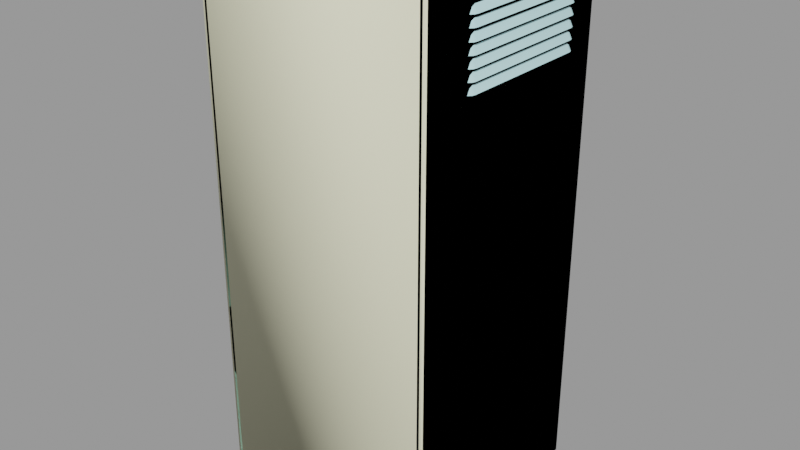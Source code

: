 # Source: computer_wall_cabinet.blend  (saved by Blender 2.92.15; exported with 4.5.12 LTS)
import bpy
from mathutils import Matrix  # noqa: F401  (used for matrix-valued properties, if any)

bpy.ops.wm.read_factory_settings(use_empty=True)
scene = bpy.context.scene
scene.name = 'computer_wall_cabinet.qc'

# ---- collections
col_computer_wall_cabinet = bpy.data.collections.new('computer_wall_cabinet'); scene.collection.children.link(col_computer_wall_cabinet)

# ---- materials (node trees are filled in below, after node groups)
mat_computer_wall_cabinet = bpy.data.materials.new('computer_wall_cabinet')
mat_computer_wall_cabinet.use_transparent_shadow = False
mat_computer_wall_cabinet.diffuse_color = (0.542, 0.8623, 0.8999, 1.0)
mat_phy = bpy.data.materials.new('  phy')
mat_phy.use_transparent_shadow = False
mat_phy.diffuse_color = (0.9359, 0.9217, 0.6627, 1.0)

# ---- material node trees

# ---- meshes
me_computer_wall_cabinet_reference = bpy.data.meshes.new('computer_wall_cabinet_reference')
me_computer_wall_cabinet_reference.from_pydata([(-24.0, -3.09, 112.0), (-23.85, 5.841, 0.3109), (-23.85, 5.841, 112.3), (-24.0, -3.09, 0.01027), (-24.97, 37.47, 96.01), (-24.97, 9.266, 96.01), (-24.97, 6.008, 96.38), (-24.97, 8.521, 95.62), (-24.97, 6.008, 94.15), (-24.97, 7.963, 94.52), (-24.97, 37.47, 93.78), (-24.97, 38.77, 94.52), (-24.97, 40.59, 94.15), (-24.97, 38.21, 95.62), (-24.97, 40.59, 96.38), (-24.97, 38.77, 96.76), (-24.97, 7.963, 96.76), (-24.97, 8.521, 97.85), (-24.97, 6.008, 98.62), (-24.97, 9.266, 98.24), (-24.97, 37.47, 98.24), (-24.97, 7.963, 98.99), (-24.97, 38.77, 98.99), (-24.97, 38.21, 93.39), (-24.97, 38.21, 97.85), (-24.97, 40.59, 98.62), (-24.97, 38.77, 92.29), (-24.97, 40.59, 91.08), (-24.97, 7.963, 92.29), (-24.97, 6.008, 91.08), (-24.97, 8.521, 93.39), (-24.97, 9.266, 93.78), (-24.97, -2.5, 112.9), (-24.97, 45.27, 112.9), (-24.97, 6.008, 108.4), (-24.97, 40.59, 108.4), (-24.97, 45.27, -1.545), (-24.97, -2.5, -1.545), (-24.97, 37.47, 104.9), (-24.97, 7.963, 105.7), (-24.97, 38.77, 105.7), (-24.97, 6.008, 105.3), (-24.97, 8.521, 106.8), (-24.97, 9.266, 107.2), (-24.97, 37.47, 107.2), (-24.97, 38.21, 106.8), (-24.97, 40.59, 105.3), (-24.97, 9.266, 104.9), (-24.97, 8.521, 104.6), (-24.97, 6.008, 103.1), (-24.97, 7.963, 103.5), (-24.97, 38.21, 100.1), (-24.97, 40.59, 100.9), (-24.97, 37.47, 100.5), (-24.97, 38.77, 101.2), (-24.97, 7.963, 101.2), (-24.97, 6.008, 100.9), (-24.97, 8.521, 102.3), (-24.97, 9.266, 102.7), (-24.97, 37.47, 102.7), (-24.97, 38.77, 103.5), (-24.97, 40.59, 103.1), (-24.97, 38.21, 104.6), (-24.97, 38.21, 102.3), (-24.97, 9.266, 100.5), (-24.97, 8.521, 100.1), (24.98, 38.21, 93.39), (24.98, 40.59, 94.15), (24.98, 37.47, 93.78), (24.98, 38.77, 92.29), (24.98, 40.59, 91.08), (24.98, 7.963, 92.29), (24.98, 6.008, 94.15), (24.98, 9.266, 93.78), (24.98, 8.521, 93.39), (24.98, 6.008, 91.08), (24.98, 45.27, -1.545), (24.98, 45.27, 112.9), (24.98, 40.59, 108.4), (24.98, 6.008, 108.4), (24.98, -2.5, 112.9), (24.98, -2.5, -1.545), (24.98, 37.47, 104.9), (24.98, 38.77, 105.7), (24.98, 7.963, 105.7), (24.98, 40.59, 105.3), (24.98, 38.21, 106.8), (24.98, 37.47, 107.2), (24.98, 9.266, 107.2), (24.98, 8.521, 106.8), (24.98, 6.008, 105.3), (24.98, 38.21, 104.6), (24.98, 38.77, 103.5), (24.98, 40.59, 103.1), (24.98, 7.963, 98.99), (24.98, 8.521, 100.1), (24.98, 6.008, 98.62), (24.98, 6.008, 100.9), (24.98, 9.266, 100.5), (24.98, 37.47, 100.5), (24.98, 7.963, 101.2), (24.98, 38.77, 101.2), (24.98, 40.59, 100.9), (24.98, 38.21, 102.3), (24.98, 37.47, 102.7), (24.98, 7.963, 103.5), (24.98, 6.008, 103.1), (24.98, 8.521, 104.6), (24.98, 9.266, 104.9), (24.98, 9.266, 102.7), (24.98, 8.521, 102.3), (24.98, 38.21, 100.1), (24.98, 40.59, 98.62), (24.98, 38.77, 98.99), (24.98, 40.59, 96.38), (24.98, 38.21, 95.62), (24.98, 38.77, 94.52), (24.98, 7.963, 94.52), (24.98, 8.521, 95.62), (24.98, 6.008, 96.38), (24.98, 9.266, 96.01), (24.98, 37.47, 96.01), (24.98, 7.963, 96.76), (24.98, 38.77, 96.76), (24.98, 38.21, 97.85), (24.98, 37.47, 98.24), (24.98, 9.266, 98.24), (24.98, 8.521, 97.85), (-23.95, 6.008, 91.08), (-23.95, 40.59, 91.08), (-23.95, 6.008, 108.4), (-23.95, 40.59, 108.4), (23.95, 6.008, 91.08), (23.95, 40.59, 91.08), (23.95, 6.008, 108.4), (23.95, 40.59, 108.4), (24.15, 5.841, 112.3), (24.15, 5.841, 0.3109), (24.0, -3.09, 0.01027), (24.0, -3.09, 112.0), (-25.53, 8.521, 105.7), (-25.72, 9.266, 105.7), (-25.72, 37.47, 105.7), (-25.53, 38.21, 105.7), (25.53, 38.21, 92.29), (25.72, 37.47, 92.29), (25.72, 9.266, 92.29), (25.53, 8.521, 92.29), (25.53, 38.21, 101.2), (25.72, 37.47, 101.2), (25.72, 9.266, 101.2), (25.53, 8.521, 101.2), (25.53, 38.21, 103.5), (25.72, 37.47, 103.5), (25.72, 9.266, 103.5), (25.53, 8.521, 103.5), (25.53, 38.21, 96.76), (25.72, 37.47, 96.76), (25.72, 9.266, 96.76), (25.53, 8.521, 96.76), (25.53, 38.21, 105.7), (25.72, 37.47, 105.7), (25.72, 9.266, 105.7), (25.53, 8.521, 105.7), (-25.53, 8.522, 98.99), (-25.72, 9.266, 98.99), (-25.72, 37.47, 98.99), (-25.53, 38.21, 98.99), (-24.53, -3.09, -1.096), (24.53, -3.09, -1.096), (-24.53, -3.09, 112.5), (24.53, -3.09, 112.5), (-25.53, 8.521, 96.76), (-25.72, 9.266, 96.76), (-25.72, 37.47, 96.76), (-25.53, 38.21, 96.76), (-25.53, 8.521, 94.52), (-25.72, 9.266, 94.52), (-25.72, 37.47, 94.52), (-25.53, 38.21, 94.52), (-25.53, 8.521, 101.2), (-25.72, 9.266, 101.2), (-25.72, 37.47, 101.2), (-25.53, 38.21, 101.2), (-25.53, 8.521, 92.29), (-25.72, 9.266, 92.29), (-25.72, 37.47, 92.29), (-25.53, 38.21, 92.29), (-25.53, 8.521, 103.5), (-25.72, 9.266, 103.5), (-25.72, 37.47, 103.5), (-25.53, 38.21, 103.5), (25.53, 38.21, 98.99), (25.72, 37.47, 98.99), (25.72, 9.266, 98.99), (25.53, 8.521, 98.99), (25.53, 38.21, 94.52), (25.72, 37.47, 94.52), (25.72, 9.266, 94.52), (25.53, 8.521, 94.52)], [], [(0, 1, 2), (3, 1, 0), (4, 5, 6), (5, 7, 6), (6, 7, 8), (9, 8, 7), (8, 9, 10), (11, 10, 9), (10, 11, 12), (12, 11, 13), (14, 12, 13), (13, 4, 14), (4, 15, 14), (15, 4, 16), (6, 16, 4), (16, 6, 17), (18, 17, 6), (19, 17, 18), (20, 19, 18), (18, 21, 20), (22, 20, 21), (23, 10, 12), (14, 15, 24), (25, 14, 24), (24, 20, 25), (12, 26, 23), (27, 26, 12), (28, 26, 27), (29, 28, 27), (29, 8, 28), (28, 8, 30), (31, 30, 8), (10, 31, 8), (32, 33, 34), (33, 35, 34), (27, 35, 33), (36, 27, 33), (29, 27, 36), (37, 29, 36), (32, 29, 37), (34, 29, 32), (38, 39, 40), (41, 39, 38), (41, 34, 39), (39, 34, 42), (43, 42, 34), (34, 35, 43), (44, 43, 35), (45, 44, 35), (35, 40, 45), (46, 40, 35), (38, 47, 41), (47, 48, 41), (41, 48, 49), (50, 49, 48), (20, 22, 25), (25, 22, 51), (52, 25, 51), (51, 53, 52), (53, 54, 52), (53, 55, 54), (56, 55, 53), (55, 56, 57), (49, 57, 56), (58, 57, 49), (59, 58, 49), (49, 50, 59), (59, 50, 60), (59, 60, 61), (61, 60, 62), (46, 61, 62), (62, 38, 46), (38, 40, 46), (52, 54, 63), (61, 52, 63), (63, 59, 61), (53, 64, 56), (64, 65, 56), (56, 65, 18), (21, 18, 65), (66, 67, 68), (67, 66, 69), (70, 67, 69), (70, 69, 71), (68, 72, 73), (73, 72, 74), (71, 74, 72), (75, 71, 72), (75, 70, 71), (76, 70, 75), (76, 77, 70), (77, 78, 70), (77, 79, 78), (80, 79, 77), (79, 80, 75), (80, 81, 75), (81, 76, 75), (82, 83, 84), (82, 85, 83), (85, 78, 83), (78, 86, 83), (86, 78, 87), (78, 79, 87), (87, 79, 88), (88, 79, 89), (84, 89, 79), (90, 84, 79), (91, 92, 93), (85, 91, 93), (91, 85, 82), (94, 95, 96), (97, 96, 95), (98, 97, 95), (99, 97, 98), (97, 99, 100), (99, 101, 100), (99, 102, 101), (103, 101, 102), (93, 103, 102), (103, 93, 104), (104, 93, 92), (104, 92, 105), (106, 104, 105), (105, 107, 106), (90, 106, 107), (108, 90, 107), (82, 90, 108), (90, 82, 84), (104, 106, 109), (109, 106, 110), (106, 97, 110), (100, 110, 97), (111, 102, 99), (102, 111, 112), (111, 113, 112), (114, 115, 67), (115, 116, 67), (68, 67, 116), (116, 117, 68), (72, 68, 117), (117, 118, 72), (119, 72, 118), (120, 119, 118), (121, 119, 120), (119, 121, 122), (123, 122, 121), (121, 114, 123), (124, 123, 114), (112, 124, 114), (124, 112, 125), (125, 112, 113), (113, 94, 125), (96, 125, 94), (115, 114, 121), (125, 96, 126), (126, 96, 127), (96, 119, 127), (122, 127, 119), (29, 128, 27), (128, 129, 27), (34, 130, 29), (130, 128, 29), (35, 131, 34), (131, 130, 34), (75, 70, 132), (70, 133, 132), (79, 75, 134), (75, 132, 134), (78, 79, 135), (79, 134, 135), (2, 1, 136), (1, 137, 136), (3, 138, 1), (138, 137, 1), (0, 2, 139), (139, 2, 136), (135, 134, 133), (134, 132, 133), (33, 77, 36), (77, 76, 36), (81, 37, 76), (37, 36, 76), (32, 80, 33), (80, 77, 33), (39, 42, 140), (42, 141, 140), (43, 141, 42), (43, 44, 141), (44, 142, 141), (44, 45, 142), (45, 143, 142), (45, 40, 143), (66, 144, 69), (145, 144, 66), (68, 145, 66), (146, 145, 68), (73, 146, 68), (73, 74, 146), (74, 147, 146), (71, 147, 74), (103, 148, 101), (149, 148, 103), (104, 149, 103), (150, 149, 104), (109, 150, 104), (109, 110, 150), (110, 151, 150), (100, 151, 110), (27, 129, 35), (129, 131, 35), (131, 129, 130), (129, 128, 130), (91, 152, 92), (153, 152, 91), (82, 153, 91), (154, 153, 82), (108, 154, 82), (108, 107, 154), (107, 155, 154), (105, 155, 107), (124, 156, 123), (157, 156, 124), (125, 157, 124), (158, 157, 125), (126, 158, 125), (126, 127, 158), (127, 159, 158), (122, 159, 127), (86, 160, 83), (161, 160, 86), (87, 161, 86), (162, 161, 87), (88, 162, 87), (88, 89, 162), (89, 163, 162), (84, 163, 89), (65, 164, 21), (65, 165, 164), (64, 165, 65), (64, 53, 165), (53, 166, 165), (53, 51, 166), (51, 167, 166), (51, 22, 167), (70, 78, 133), (78, 135, 133), (37, 81, 168), (168, 81, 169), (32, 37, 170), (170, 37, 168), (80, 32, 171), (171, 32, 170), (80, 171, 81), (171, 169, 81), (171, 170, 139), (170, 0, 139), (170, 3, 0), (168, 3, 170), (168, 169, 3), (169, 138, 3), (169, 171, 138), (171, 139, 138), (136, 137, 139), (137, 138, 139), (16, 17, 172), (17, 173, 172), (19, 173, 17), (19, 20, 173), (20, 174, 173), (20, 24, 174), (24, 175, 174), (24, 15, 175), (9, 7, 176), (7, 177, 176), (5, 177, 7), (5, 4, 177), (4, 178, 177), (4, 13, 178), (13, 179, 178), (13, 11, 179), (55, 57, 180), (57, 181, 180), (58, 181, 57), (58, 59, 181), (59, 182, 181), (59, 63, 182), (63, 183, 182), (63, 54, 183), (28, 30, 184), (30, 185, 184), (31, 185, 30), (31, 10, 185), (10, 186, 185), (10, 23, 186), (23, 187, 186), (23, 26, 187), (48, 188, 50), (48, 189, 188), (47, 189, 48), (47, 38, 189), (38, 190, 189), (38, 62, 190), (62, 191, 190), (62, 60, 191), (111, 192, 113), (193, 192, 111), (99, 193, 111), (194, 193, 99), (98, 194, 99), (98, 95, 194), (95, 195, 194), (94, 195, 95), (115, 196, 116), (197, 196, 115), (121, 197, 115), (198, 197, 121), (120, 198, 121), (120, 118, 198), (118, 199, 198), (117, 199, 118)])
me_computer_wall_cabinet_reference.polygons.foreach_set('use_smooth', [True] * 320)
_k = set([(0, 2), (0, 3), (0, 139), (1, 2), (1, 3), (1, 137), (2, 136), (3, 138), (4, 5), (4, 13), (4, 15), (5, 7), (7, 9), (10, 11), (10, 23), (10, 31), (11, 13), (15, 24), (16, 17), (17, 19), (19, 20), (20, 22), (20, 24), (21, 65), (22, 51), (23, 26), (26, 27), (27, 29), (27, 35), (27, 129), (28, 30), (29, 34), (29, 128), (30, 31), (32, 33), (32, 37), (32, 80), (32, 170), (33, 36), (33, 77), (34, 35), (34, 130), (35, 131), (36, 37), (36, 76), (37, 81), (37, 168), (38, 40), (38, 47), (38, 62), (39, 42), (40, 45), (42, 43), (43, 44), (44, 45), (47, 48), (48, 50), (51, 53), (53, 54), (53, 64), (54, 63), (55, 57), (57, 58), (58, 59), (59, 60), (59, 63), (60, 62), (64, 65), (66, 68), (66, 69), (68, 73), (68, 117), (70, 71), (70, 75), (70, 78), (70, 133), (71, 74), (73, 74), (75, 79), (75, 132), (76, 77), (76, 81), (77, 80), (78, 79), (78, 135), (79, 134), (80, 81), (80, 171), (81, 169), (82, 84), (82, 91), (82, 108), (83, 86), (84, 89), (86, 87), (87, 88), (88, 89), (91, 92), (94, 95), (94, 125), (95, 98), (98, 99), (99, 100), (99, 111), (100, 110), (101, 103), (103, 104), (104, 105), (104, 109), (105, 107), (107, 108), (109, 110), (111, 113), (115, 116), (115, 121), (117, 118), (118, 120), (120, 121), (121, 122), (122, 127), (123, 124), (124, 125), (125, 126), (126, 127), (128, 129), (128, 130), (129, 131), (130, 131), (132, 133), (132, 134), (133, 135), (134, 135), (136, 137), (136, 139), (137, 138), (138, 139), (168, 169), (168, 170), (169, 171), (170, 171)])
me_computer_wall_cabinet_reference.attributes.new('sharp_edge', 'BOOLEAN', 'EDGE').data.foreach_set('value', [ (min(e.vertices), max(e.vertices)) in _k for e in me_computer_wall_cabinet_reference.edges])
_uv = me_computer_wall_cabinet_reference.uv_layers.new(name='UVMap')
_uv.uv.foreach_set('vector', [0.9218, 0.7577, 0.8472, 0.7744, 0.9219, 0.7744, 0.8472, 0.7577, 0.8472, 0.7744, 0.9218, 0.7577, 0.4235, 0.6898, 0.618, 0.6898, 0.6405, 0.6924, 0.618, 0.6898, 0.6232, 0.6871, 0.6405, 0.6924, 0.6405, 0.6924, 0.6232, 0.6871, 0.6405, 0.6769, 0.627, 0.6795, 0.6405, 0.6769, 0.6232, 0.6871, 0.6405, 0.6769, 0.627, 0.6795, 0.4235, 0.6744, 0.4145, 0.6795, 0.4235, 0.6744, 0.627, 0.6795, 0.4235, 0.6744, 0.4145, 0.6795, 0.4019, 0.6769, 0.4019, 0.6769, 0.4145, 0.6795, 0.4183, 0.6871, 0.4019, 0.6924, 0.4019, 0.6769, 0.4183, 0.6871, 0.4183, 0.6871, 0.4235, 0.6898, 0.4019, 0.6924, 0.4235, 0.6898, 0.4145, 0.6949, 0.4019, 0.6924, 0.4145, 0.6949, 0.4235, 0.6898, 0.627, 0.6949, 0.6405, 0.6924, 0.627, 0.6949, 0.4235, 0.6898, 0.627, 0.6949, 0.6405, 0.6924, 0.6232, 0.7025, 0.6405, 0.7078, 0.6232, 0.7025, 0.6405, 0.6924, 0.618, 0.7052, 0.6232, 0.7025, 0.6405, 0.7078, 0.4235, 0.7052, 0.618, 0.7052, 0.6405, 0.7078, 0.6405, 0.7078, 0.627, 0.7103, 0.4235, 0.7052, 0.4145, 0.7103, 0.4235, 0.7052, 0.627, 0.7103, 0.4183, 0.6717, 0.4235, 0.6744, 0.4019, 0.6769, 0.4019, 0.6924, 0.4145, 0.6949, 0.4183, 0.7025, 0.4019, 0.7078, 0.4019, 0.6924, 0.4183, 0.7025, 0.4183, 0.7025, 0.4235, 0.7052, 0.4019, 0.7078, 0.4019, 0.6769, 0.4145, 0.6641, 0.4183, 0.6717, 0.4019, 0.6558, 0.4145, 0.6641, 0.4019, 0.6769, 0.627, 0.6641, 0.4145, 0.6641, 0.4019, 0.6558, 0.6405, 0.6558, 0.627, 0.6641, 0.4019, 0.6558, 0.6405, 0.6558, 0.6405, 0.6769, 0.627, 0.6641, 0.627, 0.6641, 0.6405, 0.6769, 0.6232, 0.6717, 0.618, 0.6744, 0.6232, 0.6717, 0.6405, 0.6769, 0.4235, 0.6744, 0.618, 0.6744, 0.6405, 0.6769, 0.6992, 0.8064, 0.3696, 0.8064, 0.6405, 0.7752, 0.3696, 0.8064, 0.4019, 0.7752, 0.6405, 0.7752, 0.4019, 0.6558, 0.4019, 0.7752, 0.3696, 0.8064, 0.3696, 0.01668, 0.4019, 0.6558, 0.3696, 0.8064, 0.6405, 0.6558, 0.4019, 0.6558, 0.3696, 0.01668, 0.6992, 0.01668, 0.6405, 0.6558, 0.3696, 0.01668, 0.6992, 0.8064, 0.6405, 0.6558, 0.6992, 0.01668, 0.6405, 0.7752, 0.6405, 0.6558, 0.6992, 0.8064, 0.4235, 0.7514, 0.627, 0.7566, 0.4145, 0.7566, 0.6405, 0.754, 0.627, 0.7566, 0.4235, 0.7514, 0.6405, 0.754, 0.6405, 0.7752, 0.627, 0.7566, 0.627, 0.7566, 0.6405, 0.7752, 0.6232, 0.7641, 0.618, 0.7668, 0.6232, 0.7641, 0.6405, 0.7752, 0.6405, 0.7752, 0.4019, 0.7752, 0.618, 0.7668, 0.4235, 0.7668, 0.618, 0.7668, 0.4019, 0.7752, 0.4183, 0.7641, 0.4235, 0.7668, 0.4019, 0.7752, 0.4019, 0.7752, 0.4145, 0.7566, 0.4183, 0.7641, 0.4019, 0.754, 0.4145, 0.7566, 0.4019, 0.7752, 0.4235, 0.7514, 0.618, 0.7514, 0.6405, 0.754, 0.618, 0.7514, 0.6232, 0.7487, 0.6405, 0.754, 0.6405, 0.754, 0.6232, 0.7487, 0.6405, 0.7386, 0.627, 0.7412, 0.6405, 0.7386, 0.6232, 0.7487, 0.4235, 0.7052, 0.4145, 0.7103, 0.4019, 0.7078, 0.4019, 0.7078, 0.4145, 0.7103, 0.4183, 0.7179, 0.4019, 0.7232, 0.4019, 0.7078, 0.4183, 0.7179, 0.4183, 0.7179, 0.4235, 0.7206, 0.4019, 0.7232, 0.4235, 0.7206, 0.4145, 0.7257, 0.4019, 0.7232, 0.4235, 0.7206, 0.627, 0.7257, 0.4145, 0.7257, 0.6405, 0.7232, 0.627, 0.7257, 0.4235, 0.7206, 0.627, 0.7257, 0.6405, 0.7232, 0.6232, 0.7333, 0.6405, 0.7386, 0.6232, 0.7333, 0.6405, 0.7232, 0.618, 0.736, 0.6232, 0.7333, 0.6405, 0.7386, 0.4235, 0.736, 0.618, 0.736, 0.6405, 0.7386, 0.6405, 0.7386, 0.627, 0.7412, 0.4235, 0.736, 0.4235, 0.736, 0.627, 0.7412, 0.4145, 0.7412, 0.4235, 0.736, 0.4145, 0.7412, 0.4019, 0.7386, 0.4019, 0.7386, 0.4145, 0.7412, 0.4183, 0.7487, 0.4019, 0.754, 0.4019, 0.7386, 0.4183, 0.7487, 0.4183, 0.7487, 0.4235, 0.7514, 0.4019, 0.754, 0.4235, 0.7514, 0.4145, 0.7566, 0.4019, 0.754, 0.4019, 0.7232, 0.4145, 0.7257, 0.4183, 0.7333, 0.4019, 0.7386, 0.4019, 0.7232, 0.4183, 0.7333, 0.4183, 0.7333, 0.4235, 0.736, 0.4019, 0.7386, 0.4235, 0.7206, 0.618, 0.7206, 0.6405, 0.7232, 0.618, 0.7206, 0.6232, 0.7179, 0.6405, 0.7232, 0.6405, 0.7232, 0.6232, 0.7179, 0.6405, 0.7078, 0.627, 0.7103, 0.6405, 0.7078, 0.6232, 0.7179, 0.0715, 0.6717, 0.05509, 0.6769, 0.07664, 0.6744, 0.05509, 0.6769, 0.0715, 0.6717, 0.06765, 0.6641, 0.05509, 0.6558, 0.05509, 0.6769, 0.06765, 0.6641, 0.05509, 0.6558, 0.06765, 0.6641, 0.2802, 0.6641, 0.07664, 0.6744, 0.2937, 0.6769, 0.2712, 0.6744, 0.2712, 0.6744, 0.2937, 0.6769, 0.2764, 0.6717, 0.2802, 0.6641, 0.2764, 0.6717, 0.2937, 0.6769, 0.2937, 0.6558, 0.2802, 0.6641, 0.2937, 0.6769, 0.2937, 0.6558, 0.05509, 0.6558, 0.2802, 0.6641, 0.02282, 0.01668, 0.05509, 0.6558, 0.2937, 0.6558, 0.02282, 0.01668, 0.02282, 0.8064, 0.05509, 0.6558, 0.02282, 0.8064, 0.05509, 0.7752, 0.05509, 0.6558, 0.02282, 0.8064, 0.2937, 0.7752, 0.05509, 0.7752, 0.3524, 0.8064, 0.2937, 0.7752, 0.02282, 0.8064, 0.2937, 0.7752, 0.3524, 0.8064, 0.2937, 0.6558, 0.3524, 0.8064, 0.3524, 0.01668, 0.2937, 0.6558, 0.3524, 0.01668, 0.02282, 0.01668, 0.2937, 0.6558, 0.07664, 0.7514, 0.06765, 0.7566, 0.2802, 0.7566, 0.07664, 0.7514, 0.05509, 0.754, 0.06765, 0.7566, 0.05509, 0.754, 0.05509, 0.7752, 0.06765, 0.7566, 0.05509, 0.7752, 0.0715, 0.7641, 0.06765, 0.7566, 0.0715, 0.7641, 0.05509, 0.7752, 0.07664, 0.7668, 0.05509, 0.7752, 0.2937, 0.7752, 0.07664, 0.7668, 0.07664, 0.7668, 0.2937, 0.7752, 0.2712, 0.7668, 0.2712, 0.7668, 0.2937, 0.7752, 0.2764, 0.7641, 0.2802, 0.7566, 0.2764, 0.7641, 0.2937, 0.7752, 0.2937, 0.754, 0.2802, 0.7566, 0.2937, 0.7752, 0.0715, 0.7487, 0.06765, 0.7412, 0.05509, 0.7386, 0.05509, 0.754, 0.0715, 0.7487, 0.05509, 0.7386, 0.0715, 0.7487, 0.05509, 0.754, 0.07664, 0.7514, 0.2802, 0.7103, 0.2764, 0.7179, 0.2937, 0.7078, 0.2937, 0.7232, 0.2937, 0.7078, 0.2764, 0.7179, 0.2712, 0.7206, 0.2937, 0.7232, 0.2764, 0.7179, 0.07664, 0.7206, 0.2937, 0.7232, 0.2712, 0.7206, 0.2937, 0.7232, 0.07664, 0.7206, 0.2802, 0.7257, 0.07664, 0.7206, 0.06765, 0.7257, 0.2802, 0.7257, 0.07664, 0.7206, 0.05509, 0.7232, 0.06765, 0.7257, 0.0715, 0.7333, 0.06765, 0.7257, 0.05509, 0.7232, 0.05509, 0.7386, 0.0715, 0.7333, 0.05509, 0.7232, 0.0715, 0.7333, 0.05509, 0.7386, 0.07664, 0.736, 0.07664, 0.736, 0.05509, 0.7386, 0.06765, 0.7412, 0.07664, 0.736, 0.06765, 0.7412, 0.2802, 0.7412, 0.2937, 0.7386, 0.07664, 0.736, 0.2802, 0.7412, 0.2802, 0.7412, 0.2764, 0.7487, 0.2937, 0.7386, 0.2937, 0.754, 0.2937, 0.7386, 0.2764, 0.7487, 0.2712, 0.7514, 0.2937, 0.754, 0.2764, 0.7487, 0.07664, 0.7514, 0.2937, 0.754, 0.2712, 0.7514, 0.2937, 0.754, 0.07664, 0.7514, 0.2802, 0.7566, 0.07664, 0.736, 0.2937, 0.7386, 0.2712, 0.736, 0.2712, 0.736, 0.2937, 0.7386, 0.2764, 0.7333, 0.2937, 0.7386, 0.2937, 0.7232, 0.2764, 0.7333, 0.2802, 0.7257, 0.2764, 0.7333, 0.2937, 0.7232, 0.0715, 0.7179, 0.05509, 0.7232, 0.07664, 0.7206, 0.05509, 0.7232, 0.0715, 0.7179, 0.05509, 0.7078, 0.0715, 0.7179, 0.06765, 0.7103, 0.05509, 0.7078, 0.05509, 0.6924, 0.0715, 0.6871, 0.05509, 0.6769, 0.0715, 0.6871, 0.06765, 0.6795, 0.05509, 0.6769, 0.07664, 0.6744, 0.05509, 0.6769, 0.06765, 0.6795, 0.06765, 0.6795, 0.2802, 0.6795, 0.07664, 0.6744, 0.2937, 0.6769, 0.07664, 0.6744, 0.2802, 0.6795, 0.2802, 0.6795, 0.2764, 0.6871, 0.2937, 0.6769, 0.2937, 0.6924, 0.2937, 0.6769, 0.2764, 0.6871, 0.2712, 0.6898, 0.2937, 0.6924, 0.2764, 0.6871, 0.07664, 0.6898, 0.2937, 0.6924, 0.2712, 0.6898, 0.2937, 0.6924, 0.07664, 0.6898, 0.2802, 0.6949, 0.06765, 0.6949, 0.2802, 0.6949, 0.07664, 0.6898, 0.07664, 0.6898, 0.05509, 0.6924, 0.06765, 0.6949, 0.0715, 0.7025, 0.06765, 0.6949, 0.05509, 0.6924, 0.05509, 0.7078, 0.0715, 0.7025, 0.05509, 0.6924, 0.0715, 0.7025, 0.05509, 0.7078, 0.07664, 0.7052, 0.07664, 0.7052, 0.05509, 0.7078, 0.06765, 0.7103, 0.06765, 0.7103, 0.2802, 0.7103, 0.07664, 0.7052, 0.2937, 0.7078, 0.07664, 0.7052, 0.2802, 0.7103, 0.0715, 0.6871, 0.05509, 0.6924, 0.07664, 0.6898, 0.07664, 0.7052, 0.2937, 0.7078, 0.2712, 0.7052, 0.2712, 0.7052, 0.2937, 0.7078, 0.2764, 0.7025, 0.2937, 0.7078, 0.2937, 0.6924, 0.2764, 0.7025, 0.2802, 0.6949, 0.2764, 0.7025, 0.2937, 0.6924, 0.5011, 0.8726, 0.5017, 0.8703, 0.6019, 0.8726, 0.5017, 0.8703, 0.6013, 0.8703, 0.6019, 0.8726, 0.5011, 0.818, 0.5017, 0.8204, 0.5011, 0.8726, 0.5017, 0.8204, 0.5017, 0.8703, 0.5011, 0.8726, 0.6019, 0.818, 0.6013, 0.8204, 0.5011, 0.818, 0.6013, 0.8204, 0.5017, 0.8204, 0.5011, 0.818, 0.7073, 0.8726, 0.6065, 0.8726, 0.7067, 0.8702, 0.6065, 0.8726, 0.6071, 0.8702, 0.7067, 0.8702, 0.7073, 0.8181, 0.7073, 0.8726, 0.7067, 0.8204, 0.7073, 0.8726, 0.7067, 0.8702, 0.7067, 0.8204, 0.6065, 0.8181, 0.7073, 0.8181, 0.6071, 0.8204, 0.7073, 0.8181, 0.7067, 0.8204, 0.6071, 0.8204, 0.7194, 0.779, 0.9252, 0.7806, 0.7194, 0.8717, 0.9252, 0.7806, 0.9252, 0.8702, 0.7194, 0.8717, 0.8472, 0.7577, 0.8213, 0.7577, 0.8472, 0.7744, 0.8213, 0.7577, 0.8212, 0.7744, 0.8472, 0.7744, 0.7206, 0.7577, 0.7207, 0.7744, 0.7466, 0.7577, 0.7466, 0.7577, 0.7207, 0.7744, 0.7466, 0.7744, 0.6071, 0.8204, 0.7067, 0.8204, 0.6071, 0.8702, 0.7067, 0.8204, 0.7067, 0.8702, 0.6071, 0.8702, 0.9676, 0.5073, 0.7396, 0.5073, 0.9676, 0.04153, 0.7396, 0.5073, 0.7396, 0.04153, 0.9676, 0.04153, 0.9633, 0.6811, 0.871, 0.6811, 0.9633, 0.5928, 0.871, 0.6811, 0.871, 0.5928, 0.9633, 0.5928, 0.737, 0.6823, 0.737, 0.5516, 0.862, 0.6823, 0.737, 0.5516, 0.862, 0.5516, 0.862, 0.6823, 0.2439, 0.9165, 0.2398, 0.9237, 0.2398, 0.9146, 0.2398, 0.9237, 0.2344, 0.914, 0.2398, 0.9146, 0.2344, 0.9262, 0.2344, 0.914, 0.2398, 0.9237, 0.2344, 0.9262, 0.02791, 0.9262, 0.2344, 0.914, 0.02791, 0.9262, 0.02791, 0.914, 0.2344, 0.914, 0.02791, 0.9262, 0.02245, 0.9237, 0.02791, 0.914, 0.02245, 0.9237, 0.02245, 0.9146, 0.02791, 0.914, 0.02245, 0.9237, 0.01837, 0.9165, 0.02245, 0.9146, 0.472, 0.8342, 0.472, 0.8252, 0.476, 0.827, 0.4665, 0.8246, 0.472, 0.8252, 0.472, 0.8342, 0.4665, 0.8368, 0.4665, 0.8246, 0.472, 0.8342, 0.26, 0.8246, 0.4665, 0.8246, 0.4665, 0.8368, 0.26, 0.8368, 0.26, 0.8246, 0.4665, 0.8368, 0.26, 0.8368, 0.2546, 0.8342, 0.26, 0.8246, 0.2546, 0.8342, 0.2546, 0.8252, 0.26, 0.8246, 0.2505, 0.827, 0.2546, 0.8252, 0.2546, 0.8342, 0.472, 0.8926, 0.472, 0.8836, 0.476, 0.8854, 0.4665, 0.883, 0.472, 0.8836, 0.472, 0.8926, 0.4665, 0.8952, 0.4665, 0.883, 0.472, 0.8926, 0.26, 0.883, 0.4665, 0.883, 0.4665, 0.8952, 0.26, 0.8952, 0.26, 0.883, 0.4665, 0.8952, 0.26, 0.8952, 0.2546, 0.8926, 0.26, 0.883, 0.2546, 0.8926, 0.2546, 0.8836, 0.26, 0.883, 0.2505, 0.8854, 0.2546, 0.8836, 0.2546, 0.8926, 0.6019, 0.8726, 0.6013, 0.8703, 0.6019, 0.818, 0.6013, 0.8703, 0.6013, 0.8204, 0.6019, 0.818, 0.6013, 0.8204, 0.6013, 0.8703, 0.5017, 0.8204, 0.6013, 0.8703, 0.5017, 0.8703, 0.5017, 0.8204, 0.472, 0.9072, 0.472, 0.8982, 0.476, 0.9, 0.4665, 0.8976, 0.472, 0.8982, 0.472, 0.9072, 0.4665, 0.9098, 0.4665, 0.8976, 0.472, 0.9072, 0.26, 0.8976, 0.4665, 0.8976, 0.4665, 0.9098, 0.26, 0.9098, 0.26, 0.8976, 0.4665, 0.9098, 0.26, 0.9098, 0.2546, 0.9072, 0.26, 0.8976, 0.2546, 0.9072, 0.2546, 0.8982, 0.26, 0.8976, 0.2505, 0.9, 0.2546, 0.8982, 0.2546, 0.9072, 0.472, 0.8634, 0.472, 0.8544, 0.476, 0.8562, 0.4665, 0.8538, 0.472, 0.8544, 0.472, 0.8634, 0.4665, 0.866, 0.4665, 0.8538, 0.472, 0.8634, 0.26, 0.8538, 0.4665, 0.8538, 0.4665, 0.866, 0.26, 0.866, 0.26, 0.8538, 0.4665, 0.866, 0.26, 0.866, 0.2546, 0.8634, 0.26, 0.8538, 0.2546, 0.8634, 0.2546, 0.8544, 0.26, 0.8538, 0.2505, 0.8562, 0.2546, 0.8544, 0.2546, 0.8634, 0.472, 0.9218, 0.472, 0.9128, 0.476, 0.9146, 0.4665, 0.9122, 0.472, 0.9128, 0.472, 0.9218, 0.4665, 0.9244, 0.4665, 0.9122, 0.472, 0.9218, 0.26, 0.9122, 0.4665, 0.9122, 0.4665, 0.9244, 0.26, 0.9244, 0.26, 0.9122, 0.4665, 0.9244, 0.26, 0.9244, 0.2546, 0.9218, 0.26, 0.9122, 0.2546, 0.9218, 0.2546, 0.9128, 0.26, 0.9122, 0.2505, 0.9146, 0.2546, 0.9128, 0.2546, 0.9218, 0.2398, 0.8799, 0.2398, 0.8708, 0.2439, 0.8727, 0.2398, 0.8799, 0.2344, 0.8702, 0.2398, 0.8708, 0.2344, 0.8824, 0.2344, 0.8702, 0.2398, 0.8799, 0.2344, 0.8824, 0.02791, 0.8824, 0.2344, 0.8702, 0.02791, 0.8824, 0.02791, 0.8702, 0.2344, 0.8702, 0.02791, 0.8824, 0.02245, 0.8799, 0.02791, 0.8702, 0.02245, 0.8799, 0.02245, 0.8709, 0.02791, 0.8702, 0.02245, 0.8799, 0.01837, 0.8727, 0.02245, 0.8709, 0.6065, 0.8726, 0.6065, 0.8181, 0.6071, 0.8702, 0.6065, 0.8181, 0.6071, 0.8204, 0.6071, 0.8702, 0.9841, 0.7018, 0.7165, 0.7018, 0.9817, 0.6994, 0.9817, 0.6994, 0.7165, 0.7018, 0.7189, 0.6994, 0.9841, 0.01855, 0.9841, 0.7018, 0.9817, 0.02095, 0.9817, 0.02095, 0.9841, 0.7018, 0.9817, 0.6994, 0.7165, 0.01855, 0.9841, 0.01855, 0.7189, 0.02095, 0.7189, 0.02095, 0.9841, 0.01855, 0.9817, 0.02095, 0.7165, 0.01855, 0.7189, 0.02095, 0.7165, 0.7018, 0.7189, 0.02095, 0.7189, 0.6994, 0.7165, 0.7018, 0.7189, 0.02095, 0.9817, 0.02095, 0.7217, 0.02377, 0.9817, 0.02095, 0.9789, 0.02377, 0.7217, 0.02377, 0.9817, 0.02095, 0.9789, 0.6966, 0.9789, 0.02377, 0.9817, 0.6994, 0.9789, 0.6966, 0.9817, 0.02095, 0.9817, 0.6994, 0.7189, 0.6994, 0.9789, 0.6966, 0.7189, 0.6994, 0.7217, 0.6966, 0.9789, 0.6966, 0.7189, 0.6994, 0.7189, 0.02095, 0.7217, 0.6966, 0.7189, 0.02095, 0.7217, 0.02377, 0.7217, 0.6966, 0.7466, 0.7744, 0.8212, 0.7744, 0.7466, 0.7577, 0.8212, 0.7744, 0.8213, 0.7577, 0.7466, 0.7577, 0.2439, 0.8581, 0.2398, 0.8653, 0.2398, 0.8563, 0.2398, 0.8653, 0.2344, 0.8556, 0.2398, 0.8563, 0.2344, 0.8678, 0.2344, 0.8556, 0.2398, 0.8653, 0.2344, 0.8678, 0.02791, 0.8678, 0.2344, 0.8556, 0.02791, 0.8678, 0.02791, 0.8556, 0.2344, 0.8556, 0.02791, 0.8678, 0.02245, 0.8653, 0.02791, 0.8556, 0.02245, 0.8653, 0.02245, 0.8563, 0.02791, 0.8556, 0.02245, 0.8653, 0.01837, 0.8581, 0.02245, 0.8563, 0.2439, 0.8435, 0.2398, 0.8507, 0.2398, 0.8417, 0.2398, 0.8507, 0.2344, 0.841, 0.2398, 0.8417, 0.2344, 0.8532, 0.2344, 0.841, 0.2398, 0.8507, 0.2344, 0.8532, 0.02791, 0.8532, 0.2344, 0.841, 0.02791, 0.8532, 0.02791, 0.841, 0.2344, 0.841, 0.02791, 0.8532, 0.02245, 0.8507, 0.02791, 0.841, 0.02245, 0.8507, 0.02245, 0.8417, 0.02791, 0.841, 0.02245, 0.8507, 0.01837, 0.8435, 0.02245, 0.8417, 0.2439, 0.8873, 0.2398, 0.8945, 0.2398, 0.8854, 0.2398, 0.8945, 0.2344, 0.8848, 0.2398, 0.8854, 0.2344, 0.897, 0.2344, 0.8848, 0.2398, 0.8945, 0.2344, 0.897, 0.02791, 0.897, 0.2344, 0.8848, 0.02791, 0.897, 0.02791, 0.8848, 0.2344, 0.8848, 0.02791, 0.897, 0.02245, 0.8945, 0.02791, 0.8848, 0.02245, 0.8945, 0.02245, 0.8854, 0.02791, 0.8848, 0.02245, 0.8945, 0.01837, 0.8873, 0.02245, 0.8854, 0.2439, 0.8289, 0.2398, 0.8361, 0.2398, 0.8271, 0.2398, 0.8361, 0.2344, 0.8264, 0.2398, 0.8271, 0.2344, 0.8386, 0.2344, 0.8264, 0.2398, 0.8361, 0.2344, 0.8386, 0.02791, 0.8386, 0.2344, 0.8264, 0.02791, 0.8386, 0.02791, 0.8264, 0.2344, 0.8264, 0.02791, 0.8386, 0.02245, 0.8361, 0.02791, 0.8264, 0.02245, 0.8361, 0.02245, 0.8271, 0.02791, 0.8264, 0.02245, 0.8361, 0.01837, 0.8289, 0.02245, 0.8271, 0.2398, 0.9091, 0.2398, 0.9, 0.2439, 0.9019, 0.2398, 0.9091, 0.2344, 0.8994, 0.2398, 0.9, 0.2344, 0.9116, 0.2344, 0.8994, 0.2398, 0.9091, 0.2344, 0.9116, 0.02791, 0.9116, 0.2344, 0.8994, 0.02791, 0.9116, 0.02791, 0.8994, 0.2344, 0.8994, 0.02791, 0.9116, 0.02245, 0.9091, 0.02791, 0.8994, 0.02245, 0.9091, 0.02245, 0.9, 0.02791, 0.8994, 0.02245, 0.9091, 0.01837, 0.9019, 0.02245, 0.9, 0.472, 0.878, 0.472, 0.869, 0.476, 0.8708, 0.4665, 0.8684, 0.472, 0.869, 0.472, 0.878, 0.4665, 0.8806, 0.4665, 0.8684, 0.472, 0.878, 0.26, 0.8684, 0.4665, 0.8684, 0.4665, 0.8806, 0.26, 0.8806, 0.26, 0.8684, 0.4665, 0.8806, 0.26, 0.8806, 0.2546, 0.878, 0.26, 0.8684, 0.2546, 0.878, 0.2546, 0.869, 0.26, 0.8684, 0.2505, 0.8708, 0.2546, 0.869, 0.2546, 0.878, 0.472, 0.8488, 0.472, 0.8398, 0.476, 0.8416, 0.4665, 0.8392, 0.472, 0.8398, 0.472, 0.8488, 0.4665, 0.8514, 0.4665, 0.8392, 0.472, 0.8488, 0.26, 0.8392, 0.4665, 0.8392, 0.4665, 0.8514, 0.26, 0.8514, 0.26, 0.8392, 0.4665, 0.8514, 0.26, 0.8514, 0.2546, 0.8488, 0.26, 0.8392, 0.2546, 0.8488, 0.2546, 0.8398, 0.26, 0.8392, 0.2505, 0.8416, 0.2546, 0.8398, 0.2546, 0.8488])
me_computer_wall_cabinet_reference.materials.append(mat_computer_wall_cabinet)
me_computer_wall_cabinet_reference.use_remesh_fix_poles = True
me_computer_wall_cabinet_reference.use_remesh_preserve_attributes = False
me_computer_wall_cabinet_reference.use_mirror_vertex_groups = False
me_computer_wall_cabinet_reference.update()
me_computer_wall_cabinet_reference.normals_split_custom_set([tuple(v) for v in zip(*[iter([0.9999, -0.01722, -1.368e-09, 0.9999, -0.01722, -7.774e-10, 0.9999, -0.01722, -1.4e-09, 0.9999, -0.01722, -7.448e-10, 0.9999, -0.01722, -7.774e-10, 0.9999, -0.01722, -1.368e-09, -1.0, -2.387e-09, 1.062e-07, -1.0, -1.517e-07, -4.942e-07, -1.0, -2.542e-08, -1.216e-10, -1.0, -1.517e-07, -4.942e-07, -1.0, 0.0, 0.0, -1.0, -2.542e-08, -1.216e-10, -1.0, -2.542e-08, -1.216e-10, -1.0, 0.0, 0.0, -1.0, 4.522e-07, 1.6e-07, -1.0, -1.733e-07, 1.698e-07, -1.0, 4.522e-07, 1.6e-07, -1.0, 0.0, 0.0, -1.0, 4.522e-07, 1.6e-07, -1.0, -1.733e-07, 1.698e-07, -1.0, -2.387e-09, 1.062e-07, -1.0, 0.0, 1.083e-07, -1.0, -2.387e-09, 1.062e-07, -1.0, -1.733e-07, 1.698e-07, -1.0, 0.0, 0.0, -1.0, 1.025e-06, 0.0, -1.0, 9.663e-08, -1.53e-07, -1.0, 9.663e-08, -1.53e-07, -1.0, 1.025e-06, 0.0, -1.0, 3.1e-07, 0.0, -1.0, 2.387e-07, 0.0, -1.0, 9.663e-08, -1.53e-07, -1.0, 3.1e-07, 0.0, -1.0, 3.1e-07, 0.0, -1.0, 0.0, 0.0, -1.0, 2.387e-07, 0.0, -1.0, 0.0, 0.0, -1.0, 1.025e-06, 0.0, -1.0, 2.387e-07, 0.0, -1.0, 0.0, 1.083e-07, -1.0, -2.387e-09, 1.062e-07, -1.0, -1.733e-07, 1.698e-07, -1.0, -2.542e-08, -1.216e-10, -1.0, -1.733e-07, 1.698e-07, -1.0, -2.387e-09, 1.062e-07, -1.0, -1.733e-07, 1.698e-07, -1.0, -2.542e-08, -1.216e-10, -1.0, 0.0, 0.0, -1.0, -2.542e-08, -1.201e-10, -1.0, 0.0, 0.0, -1.0, -2.542e-08, -1.216e-10, -1.0, -1.517e-07, -4.942e-07, -1.0, 0.0, 0.0, -1.0, -2.542e-08, -1.201e-10, -1.0, -2.387e-09, 1.062e-07, -1.0, -1.517e-07, -4.942e-07, -1.0, -2.542e-08, -1.201e-10, -1.0, -2.542e-08, -1.201e-10, -1.0, -1.733e-07, 1.698e-07, -1.0, -2.387e-09, 1.062e-07, -1.0, 0.0, 1.083e-07, -1.0, -2.387e-09, 1.062e-07, -1.0, -1.733e-07, 1.698e-07, -1.0, 4.716e-07, 0.0, -1.0, 0.0, 0.0, -1.0, 9.663e-08, -1.53e-07, -1.0, 2.387e-07, 0.0, -1.0, 1.025e-06, 0.0, -1.0, 3.1e-07, 0.0, -1.0, 2.387e-07, 0.0, -1.0, 2.387e-07, 0.0, -1.0, 3.1e-07, 0.0, -1.0, 3.1e-07, 0.0, -1.0, 0.0, 0.0, -1.0, 2.387e-07, 0.0, -1.0, 9.663e-08, -1.53e-07, -1.0, -1.237e-07, -3.269e-07, -1.0, 4.716e-07, 0.0, -1.0, -1.365e-06, -6.21e-07, -1.0, -1.237e-07, -3.269e-07, -1.0, 9.663e-08, -1.53e-07, -1.0, 3.933e-07, 8.775e-07, -1.0, -1.023e-07, -1.67e-06, -1.0, -9.012e-08, -1.47e-06, -1.0, 1.677e-06, 9.267e-07, -1.0, 3.933e-07, 8.775e-07, -1.0, -9.012e-08, -1.47e-06, -1.0, 1.677e-06, 9.267e-07, -1.0, 4.522e-07, 1.6e-07, -1.0, 3.933e-07, 8.775e-07, -1.0, 3.933e-07, 8.775e-07, -1.0, 4.522e-07, 1.6e-07, -1.0, -4.447e-07, 0.0, -1.0, -1.517e-07, -4.942e-07, -1.0, -4.447e-07, 0.0, -1.0, 4.522e-07, 1.6e-07, -1.0, -2.387e-09, 1.062e-07, -1.0, -1.517e-07, -4.942e-07, -1.0, 4.522e-07, 1.6e-07, -1.0, -1.186e-07, -2.337e-08, -1.0, -2.743e-07, -3.806e-07, -1.0, 0.0, -6.244e-08, -1.0, -2.743e-07, -3.806e-07, -1.0, -2.805e-07, -4.543e-07, -1.0, 0.0, -6.244e-08, -1.0, -3.04e-07, 1.513e-08, -1.0, -2.805e-07, -4.543e-07, -1.0, -2.743e-07, -3.806e-07, -1.0, 6.755e-08, 1.254e-08, -1.0, -3.04e-07, 1.513e-08, -1.0, -2.743e-07, -3.806e-07, -1.0, -2.735e-07, 1.13e-08, -1.0, -3.04e-07, 1.513e-08, -1.0, 6.755e-08, 1.254e-08, -1.0, 7.469e-08, 3.454e-09, -1.0, -2.735e-07, 1.13e-08, -1.0, 6.755e-08, 1.254e-08, -1.0, -1.186e-07, -2.337e-08, -1.0, -2.735e-07, 1.13e-08, -1.0, 7.469e-08, 3.454e-09, -1.0, 0.0, -6.244e-08, -1.0, -2.735e-07, 1.13e-08, -1.0, -1.186e-07, -2.337e-08, -1.0, -1.567e-09, 1.062e-07, -1.0, 2.689e-07, -2.754e-08, -1.0, 0.0, 1.083e-07, -1.0, -1.953e-08, -2.734e-07, -1.0, 2.689e-07, -2.754e-08, -1.0, -1.567e-09, 1.062e-07, -1.0, -1.953e-08, -2.734e-07, -1.0, 5.215e-07, -7.29e-07, -1.0, 2.689e-07, -2.754e-08, -1.0, 2.689e-07, -2.754e-08, -1.0, 5.215e-07, -7.29e-07, -1.0, 9.269e-07, -4.924e-07, -1.0, 6.789e-08, -1.215e-06, -1.0, 9.269e-07, -4.924e-07, -1.0, 5.215e-07, -7.29e-07, -1.0, 5.215e-07, -7.29e-07, -1.0, -2.881e-07, 7.379e-07, -1.0, 6.789e-08, -1.215e-06, -1.0, -8.547e-08, 1.496e-06, -1.0, 6.789e-08, -1.215e-06, -1.0, -2.881e-07, 7.379e-07, -1.0, -4.903e-07, 5.044e-07, -1.0, -8.547e-08, 1.496e-06, -1.0, -2.881e-07, 7.379e-07, -1.0, -2.881e-07, 7.379e-07, -1.0, 2.898e-07, 2.264e-07, -1.0, -4.903e-07, 5.044e-07, -1.0, 2.797e-08, 2.706e-07, -1.0, 2.898e-07, 2.264e-07, -1.0, -2.881e-07, 7.379e-07, -1.0, -1.567e-09, 1.062e-07, -1.0, 0.0, -4.942e-07, -1.0, -1.953e-08, -2.734e-07, -1.0, 0.0, -4.942e-07, -1.0, 0.0, 0.0, -1.0, -1.953e-08, -2.734e-07, -1.0, -1.953e-08, -2.734e-07, -1.0, 0.0, 0.0, -1.0, -2.542e-08, -1.222e-10, -1.0, -1.733e-07, 1.698e-07, -1.0, -2.542e-08, -1.222e-10, -1.0, 0.0, 0.0, -1.0, 0.0, 0.0, -1.0, 1.025e-06, 0.0, -1.0, 2.387e-07, 0.0, -1.0, 2.387e-07, 0.0, -1.0, 1.025e-06, 0.0, -1.0, -4.844e-07, 0.0, -1.0, 2.667e-07, 0.0, -1.0, 2.387e-07, 0.0, -1.0, -4.844e-07, 0.0, -1.0, -4.844e-07, 0.0, -1.0, -3.504e-07, 0.0, -1.0, 2.667e-07, 0.0, -1.0, -3.504e-07, 0.0, -1.0, 1.563e-06, 0.0, -1.0, 2.667e-07, 0.0, -1.0, -1.566e-09, 1.062e-07, -1.0, -1.733e-07, 1.698e-07, -1.0, 0.0, 1.083e-07, -1.0, -1.952e-08, -1.23e-10, -1.0, -1.733e-07, 1.698e-07, -1.0, -1.566e-09, 1.062e-07, -1.0, -1.733e-07, 1.698e-07, -1.0, -1.952e-08, -1.23e-10, -1.0, 0.0, 0.0, -1.0, -2.542e-08, -1.222e-10, -1.0, 0.0, 0.0, -1.0, -1.952e-08, -1.23e-10, -1.0, -1.517e-07, -4.942e-07, -1.0, 0.0, 0.0, -1.0, -2.542e-08, -1.222e-10, -1.0, -2.387e-09, 1.062e-07, -1.0, -1.517e-07, -4.942e-07, -1.0, -2.542e-08, -1.222e-10, -1.0, -2.542e-08, -1.222e-10, -1.0, -1.733e-07, 1.698e-07, -1.0, -2.387e-09, 1.062e-07, -1.0, -2.387e-09, 1.062e-07, -1.0, -1.733e-07, 1.698e-07, -1.0, 0.0, 1.083e-07, -1.0, 0.0, 0.0, -1.0, 1.025e-06, 0.0, -1.0, 2.387e-07, 0.0, -1.0, 2.387e-07, 0.0, -1.0, 1.025e-06, 0.0, -1.0, -4.843e-07, 0.0, -1.0, 2.797e-08, 2.706e-07, -1.0, 2.387e-07, 0.0, -1.0, -4.843e-07, 0.0, -1.0, -4.843e-07, 0.0, -1.0, -3.504e-07, 0.0, -1.0, 2.797e-08, 2.706e-07, -1.0, -3.504e-07, 0.0, -1.0, 2.898e-07, 2.264e-07, -1.0, 2.797e-08, 2.706e-07, -1.0, 2.667e-07, 0.0, -1.0, 1.563e-06, 0.0, -1.0, 3.1e-07, 0.0, -1.0, 2.387e-07, 0.0, -1.0, 2.667e-07, 0.0, -1.0, 3.1e-07, 0.0, -1.0, 3.1e-07, 0.0, -1.0, 0.0, 0.0, -1.0, 2.387e-07, 0.0, -1.0, -1.566e-09, 1.062e-07, -1.0, 0.0, -4.942e-07, -1.0, -1.952e-08, -1.23e-10, -1.0, 0.0, -4.942e-07, -1.0, 0.0, 0.0, -1.0, -1.952e-08, -1.23e-10, -1.0, -1.952e-08, -1.23e-10, -1.0, 0.0, 0.0, -1.0, -2.542e-08, -1.201e-10, -1.0, -1.733e-07, 1.698e-07, -1.0, -2.542e-08, -1.201e-10, -1.0, 0.0, 0.0, 1.0, -4.716e-07, 0.0, 1.0, 2.75e-07, -1.53e-07, 1.0, -1.153e-07, -7.816e-08, 1.0, 2.75e-07, -1.53e-07, 1.0, -4.716e-07, 0.0, 1.0, 6.273e-08, -8.969e-07, 1.0, 8.758e-07, -9.301e-07, 1.0, 2.75e-07, -1.53e-07, 1.0, 6.273e-08, -8.969e-07, 1.0, 8.758e-07, -9.301e-07, 1.0, 6.273e-08, -8.969e-07, 1.0, 0.0, -1.483e-06, 1.0, 2.48e-07, 1.184e-07, 1.0, 5.307e-07, 1.602e-07, 1.0, 1.517e-07, 4.942e-07, 1.0, 1.517e-07, 4.942e-07, 1.0, 5.307e-07, 1.602e-07, 1.0, 4.447e-07, 0.0, 1.0, 7.132e-07, 8.075e-07, 1.0, 4.447e-07, 0.0, 1.0, 5.307e-07, 1.602e-07, 1.0, 8.868e-07, 8.638e-07, 1.0, 7.132e-07, 8.075e-07, 1.0, 5.307e-07, 1.602e-07, 1.0, 8.868e-07, 8.638e-07, 1.0, 1.823e-07, 1.309e-06, 1.0, 7.132e-07, 8.075e-07, 1.0, 1.209e-07, 8.32e-09, 1.0, -4.525e-07, 1.704e-08, 1.0, 8.722e-08, 1.192e-08, 1.0, 1.209e-07, 8.32e-09, 1.0, -6.45e-10, -4.171e-07, 1.0, -4.525e-07, 1.704e-08, 1.0, -6.45e-10, -4.171e-07, 1.0, 1.476e-07, -5.118e-07, 1.0, -4.525e-07, 1.704e-08, 1.0, -6.45e-10, -4.171e-07, 1.0, 7.122e-09, 1.584e-08, 1.0, 1.476e-07, -5.118e-07, 1.0, 0.0, 2.337e-08, 1.0, 7.122e-09, 1.584e-08, 1.0, -6.45e-10, -4.171e-07, 1.0, 7.122e-09, 1.584e-08, 1.0, 0.0, 2.337e-08, 1.0, 8.722e-08, 1.192e-08, 1.0, 0.0, 2.337e-08, 1.0, 1.039e-07, -3.454e-09, 1.0, 8.722e-08, 1.192e-08, 1.0, 1.039e-07, -3.454e-09, 1.0, 1.209e-07, 8.32e-09, 1.0, 8.722e-08, 1.192e-08, 1.0, -1.153e-07, -7.816e-08, 1.0, -3.097e-07, 1.928e-07, 1.0, 0.0, -1.083e-07, 1.0, -1.153e-07, -7.816e-08, 1.0, 1.084e-06, 2.706e-07, 1.0, -3.097e-07, 1.928e-07, 1.0, 1.084e-06, 2.706e-07, 1.0, 5.191e-07, 6.744e-07, 1.0, -3.097e-07, 1.928e-07, 1.0, 5.191e-07, 6.744e-07, 1.0, -9.806e-07, 5.044e-07, 1.0, -3.097e-07, 1.928e-07, 1.0, -9.806e-07, 5.044e-07, 1.0, 5.191e-07, 6.744e-07, 1.0, 6.992e-08, 1.009e-06, 1.0, 5.191e-07, 6.744e-07, 1.0, 4.973e-07, -6.591e-07, 1.0, 6.992e-08, 1.009e-06, 1.0, 6.992e-08, 1.009e-06, 1.0, 4.973e-07, -6.591e-07, 1.0, 8.979e-07, -1.223e-06, 1.0, 8.979e-07, -1.223e-06, 1.0, 4.973e-07, -6.591e-07, 1.0, 1.95e-06, -4.924e-07, 1.0, 1.741e-07, -3.685e-07, 1.0, 1.95e-06, -4.924e-07, 1.0, 4.973e-07, -6.591e-07, 1.0, 2.542e-08, -2.732e-07, 1.0, 1.741e-07, -3.685e-07, 1.0, 4.973e-07, -6.591e-07, 1.0, 3.1e-07, 0.0, 1.0, 4.383e-07, -1.085e-08, 1.0, 1.33e-07, 0.0, 1.0, 1.084e-06, 2.706e-07, 1.0, 3.1e-07, 0.0, 1.0, 1.33e-07, 0.0, 1.0, 3.1e-07, 0.0, 1.0, 1.084e-06, 2.706e-07, 1.0, -1.153e-07, -7.816e-08, 1.0, 1.741e-07, -1.702e-07, 1.0, 0.0, 0.0, 1.0, 2.542e-08, 1.198e-10, 1.0, 2.542e-08, 1.224e-10, 1.0, 2.542e-08, 1.198e-10, 1.0, 0.0, 0.0, 1.0, 1.517e-07, 4.942e-07, 1.0, 2.542e-08, 1.224e-10, 1.0, 0.0, 0.0, 1.0, 2.48e-07, 1.184e-07, 1.0, 2.542e-08, 1.224e-10, 1.0, 1.517e-07, 4.942e-07, 1.0, 2.542e-08, 1.224e-10, 1.0, 2.48e-07, 1.184e-07, 1.0, 1.741e-07, -1.701e-07, 1.0, -1.153e-07, -7.816e-08, 1.0, 4.383e-07, -1.085e-08, 1.0, 0.0, -1.083e-07, 1.0, -1.153e-07, -7.816e-08, 1.0, 1.33e-07, 0.0, 1.0, 4.383e-07, -1.085e-08, 1.0, 3.1e-07, 0.0, 1.0, 4.383e-07, -1.085e-08, 1.0, 1.33e-07, 0.0, 1.0, 1.33e-07, 0.0, 1.0, 3.1e-07, 0.0, 1.0, 1.33e-07, 0.0, 1.0, 3.1e-07, 0.0, 1.0, 1.33e-07, 0.0, 1.0, -1.153e-07, -7.816e-08, 1.0, -1.153e-07, -7.816e-08, 1.0, 1.33e-07, 0.0, 1.0, 4.383e-07, -1.085e-08, 1.0, -1.153e-07, -7.816e-08, 1.0, 4.383e-07, -1.085e-08, 1.0, 0.0, -1.083e-07, 1.0, 2.542e-08, 1.204e-10, 1.0, 2.481e-07, 1.183e-07, 1.0, 1.741e-07, -1.702e-07, 1.0, 1.741e-07, -1.702e-07, 1.0, 0.0, 0.0, 1.0, 2.542e-08, 1.204e-10, 1.0, 2.542e-08, -2.732e-07, 1.0, 2.542e-08, 1.204e-10, 1.0, 0.0, 0.0, 1.0, 1.517e-07, 4.942e-07, 1.0, 2.542e-08, -2.732e-07, 1.0, 0.0, 0.0, 1.0, 2.481e-07, 1.184e-07, 1.0, 2.542e-08, -2.732e-07, 1.0, 1.517e-07, 4.942e-07, 1.0, 2.542e-08, -2.732e-07, 1.0, 2.481e-07, 1.184e-07, 1.0, 1.741e-07, -3.685e-07, 1.0, 2.481e-07, 1.183e-07, 1.0, 2.542e-08, 1.204e-10, 1.0, 1.517e-07, 4.942e-07, 1.0, 1.517e-07, 4.942e-07, 1.0, 2.542e-08, 1.204e-10, 1.0, 0.0, 0.0, 1.0, 2.542e-08, 1.204e-10, 1.0, 2.542e-08, 1.224e-10, 1.0, 0.0, 0.0, 1.0, 1.741e-07, -1.701e-07, 1.0, 0.0, 0.0, 1.0, 2.542e-08, 1.224e-10, 1.0, 3.1e-07, 0.0, 1.0, 1.33e-07, 0.0, 1.0, -1.153e-07, -7.816e-08, 1.0, 1.33e-07, 0.0, 1.0, 3.1e-07, 0.0, 1.0, 1.33e-07, 0.0, 1.0, 3.1e-07, 0.0, 1.0, 4.383e-07, -1.085e-08, 1.0, 1.33e-07, 0.0, 1.0, 9.138e-08, 0.0, 1.0, 1.104e-06, 0.0, 1.0, 2.75e-07, -1.53e-07, 1.0, 1.104e-06, 0.0, 1.0, 4.384e-07, -1.085e-08, 1.0, 2.75e-07, -1.53e-07, 1.0, -1.153e-07, -7.816e-08, 1.0, 2.75e-07, -1.53e-07, 1.0, 4.384e-07, -1.085e-08, 1.0, 4.384e-07, -1.085e-08, 1.0, 0.0, -1.083e-07, 1.0, -1.153e-07, -7.816e-08, 1.0, 5.307e-07, 1.602e-07, 1.0, 2.48e-07, 1.184e-07, 1.0, 1.741e-07, -1.701e-07, 1.0, 1.741e-07, -1.701e-07, 1.0, 0.0, 0.0, 1.0, 5.307e-07, 1.602e-07, 1.0, 5.895e-09, 1.206e-10, 1.0, 5.307e-07, 1.602e-07, 1.0, 0.0, 0.0, 1.0, 1.517e-07, 4.942e-07, 1.0, 5.895e-09, 1.206e-10, 1.0, 0.0, 0.0, 1.0, 8.519e-08, 1.183e-07, 1.0, 5.895e-09, 1.206e-10, 1.0, 1.517e-07, 4.942e-07, 1.0, 5.895e-09, 1.206e-10, 1.0, 8.519e-08, 1.183e-07, 1.0, 0.0, -1.702e-07, 1.0, -6.211e-09, -1.085e-08, 1.0, 1.663e-07, -1.083e-07, 1.0, 2.176e-07, -7.816e-08, 1.0, 2.176e-07, -7.816e-08, 1.0, 9.138e-08, 0.0, 1.0, -6.211e-09, -1.085e-08, 1.0, 1.55e-07, 0.0, 1.0, -6.211e-09, -1.085e-08, 1.0, 9.138e-08, 0.0, 1.0, 1.33e-07, 0.0, 1.0, 1.55e-07, 0.0, 1.0, 9.138e-08, 0.0, 1.0, 1.55e-07, 0.0, 1.0, 1.33e-07, 0.0, 1.0, -1.153e-07, -7.816e-08, 1.0, -1.153e-07, -7.816e-08, 1.0, 1.33e-07, 0.0, 1.0, 4.383e-07, -1.085e-08, 1.0, 4.383e-07, -1.085e-08, 1.0, 0.0, -1.083e-07, 1.0, -1.153e-07, -7.816e-08, 1.0, 2.542e-08, 1.198e-10, 1.0, 2.481e-07, 1.183e-07, 1.0, 1.741e-07, -1.702e-07, 1.0, 1.104e-06, 0.0, 1.0, 9.138e-08, 0.0, 1.0, 2.176e-07, -7.816e-08, 1.0, 2.481e-07, 1.183e-07, 1.0, 2.542e-08, 1.198e-10, 1.0, 1.517e-07, 4.942e-07, 1.0, 1.517e-07, 4.942e-07, 1.0, 2.542e-08, 1.198e-10, 1.0, 0.0, 0.0, 1.0, 2.542e-08, 1.198e-10, 1.0, 5.895e-09, 1.206e-10, 1.0, 0.0, 0.0, 1.0, 0.0, -1.702e-07, 1.0, 0.0, 0.0, 1.0, 5.895e-09, 1.206e-10, 0.0, 0.0, 1.0, 0.0, 0.0, 1.0, 0.0, 0.0, 1.0, 0.0, 0.0, 1.0, 0.0, 0.0, 1.0, 0.0, 0.0, 1.0, -5.581e-06, 1.0, 5.373e-08, -5.371e-06, 1.0, 4.159e-08, -2.101e-07, 1.0, -2.565e-07, -5.371e-06, 1.0, 4.159e-08, 0.0, 1.0, -2.687e-07, -2.101e-07, 1.0, -2.565e-07, 0.0, 0.0, -1.0, -3.792e-07, 0.0, -1.0, -1.972e-05, 0.0, -1.0, -3.792e-07, 0.0, -1.0, -2.01e-05, 0.0, -1.0, -1.972e-05, 0.0, -1.0, 0.0, 0.0, 1.0, 0.0, 0.0, 1.0, 0.0, 0.0, 1.0, 0.0, 0.0, 1.0, 0.0, 0.0, 1.0, 0.0, 0.0, 1.0, 2.325e-06, 1.0, 0.0, 8.755e-08, 1.0, -5.171e-08, 2.238e-06, 1.0, -2.023e-09, 8.755e-08, 1.0, -5.171e-08, 0.0, 1.0, -5.373e-08, 2.238e-06, 1.0, -2.023e-09, 0.0, 0.0, -1.0, 1.351e-05, 0.0, -1.0, 2.598e-07, 0.0, -1.0, 1.351e-05, 0.0, -1.0, 1.377e-05, 0.0, -1.0, 2.598e-07, 0.0, -1.0, 1.291e-07, -1.0, -6.813e-08, 6.278e-08, -1.0, -5.127e-08, 1.061e-07, -1.0, -6.227e-08, 6.278e-08, -1.0, -5.127e-08, 3.974e-08, -1.0, -4.542e-08, 1.061e-07, -1.0, -6.227e-08, 1.668e-09, -0.03365, 0.9994, 1.164e-09, -0.03365, 0.9994, 1.601e-09, -0.03365, 0.9994, 1.164e-09, -0.03365, 0.9994, 1.098e-09, -0.03365, 0.9994, 1.601e-09, -0.03365, 0.9994, 0.0, 0.03365, -0.9994, 5.275e-08, 0.03365, -0.9994, 4.01e-07, 0.03365, -0.9994, 4.01e-07, 0.03365, -0.9994, 5.275e-08, 0.03365, -0.9994, 4.538e-07, 0.03365, -0.9994, 1.0, 3.059e-07, 0.0, 1.0, 1.622e-07, -3.425e-14, 1.0, 2.456e-07, -1.436e-14, 1.0, 1.622e-07, -3.425e-14, 1.0, 1.02e-07, -4.862e-14, 1.0, 2.456e-07, -1.436e-14, -7.637e-08, 1.0, 1.708e-07, -5.636e-08, 1.0, 1.261e-07, -2.001e-08, 1.0, 4.475e-08, -5.636e-08, 1.0, 1.261e-07, 0.0, 1.0, 0.0, -2.001e-08, 1.0, 4.475e-08, 0.0, 3.993e-08, -1.0, 0.0, 3.993e-08, -1.0, 0.0, 3.993e-08, -1.0, 0.0, 3.993e-08, -1.0, 0.0, 3.993e-08, -1.0, 0.0, 3.993e-08, -1.0, 0.0, 6.099e-15, 1.0, 1.856e-07, 6.099e-15, 1.0, 1.754e-07, 6.099e-15, 1.0, 1.856e-07, 6.099e-15, 1.0, 3.61e-07, 6.099e-15, 1.0, 1.754e-07, 6.099e-15, 1.0, -0.6654, -0.6654, 0.3385, -0.7927, -0.4591, 0.401, -0.7927, -0.4591, 0.401, -0.7927, -0.4591, 0.401, -0.8881, -0.1127, 0.4457, -0.7927, -0.4591, 0.401, -0.8881, -0.1128, 0.4457, -0.8881, -0.1127, 0.4457, -0.7927, -0.4591, 0.401, -0.8881, -0.1128, 0.4457, -0.8881, 0.1128, 0.4457, -0.8881, -0.1127, 0.4457, -0.8881, 0.1128, 0.4457, -0.8881, 0.1128, 0.4457, -0.8881, -0.1127, 0.4457, -0.8881, 0.1128, 0.4457, -0.7927, 0.4591, 0.401, -0.8881, 0.1128, 0.4457, -0.7927, 0.4591, 0.401, -0.7927, 0.4591, 0.401, -0.8881, 0.1128, 0.4457, -0.7927, 0.4591, 0.401, -0.6654, 0.6654, 0.3385, -0.7927, 0.4591, 0.401, 0.7927, 0.4591, 0.401, 0.7927, 0.4591, 0.401, 0.6654, 0.6654, 0.3385, 0.8881, 0.1128, 0.4457, 0.7927, 0.4591, 0.401, 0.7927, 0.4591, 0.401, 0.8881, 0.1128, 0.4457, 0.8881, 0.1128, 0.4457, 0.7927, 0.4591, 0.401, 0.8881, -0.1128, 0.4456, 0.8881, 0.1128, 0.4457, 0.8881, 0.1128, 0.4457, 0.8881, -0.1128, 0.4457, 0.8881, -0.1128, 0.4456, 0.8881, 0.1128, 0.4457, 0.8881, -0.1128, 0.4457, 0.7927, -0.4591, 0.401, 0.8881, -0.1128, 0.4456, 0.7927, -0.4591, 0.401, 0.7927, -0.4591, 0.401, 0.8881, -0.1128, 0.4456, 0.6654, -0.6654, 0.3385, 0.7927, -0.4591, 0.401, 0.7927, -0.4591, 0.401, 0.7927, 0.4591, 0.401, 0.7927, 0.4591, 0.401, 0.6654, 0.6654, 0.3385, 0.8881, 0.1128, 0.4456, 0.7927, 0.4591, 0.401, 0.7927, 0.4591, 0.401, 0.8881, 0.1128, 0.4457, 0.8881, 0.1128, 0.4456, 0.7927, 0.4591, 0.401, 0.8881, -0.1127, 0.4457, 0.8881, 0.1128, 0.4456, 0.8881, 0.1128, 0.4457, 0.8881, -0.1127, 0.4457, 0.8881, -0.1127, 0.4457, 0.8881, 0.1128, 0.4457, 0.8881, -0.1127, 0.4457, 0.7927, -0.4591, 0.401, 0.8881, -0.1127, 0.4457, 0.7927, -0.4591, 0.401, 0.7927, -0.4591, 0.401, 0.8881, -0.1127, 0.4457, 0.6654, -0.6654, 0.3385, 0.7927, -0.4591, 0.401, 0.7927, -0.4591, 0.401, 0.0, -1.0, -4.299e-07, 0.0, -1.0, -4.137e-07, 0.0, -1.0, -1.618e-08, 0.0, -1.0, -4.137e-07, 0.0, -1.0, 0.0, 0.0, -1.0, -1.618e-08, -1.0, 0.0, 1.215e-14, -1.0, 3.012e-08, 4.972e-15, -1.0, 7.183e-08, -4.972e-15, -1.0, 3.012e-08, 4.972e-15, -1.0, 1.02e-07, -1.215e-14, -1.0, 7.183e-08, -4.972e-15, 0.7927, 0.4591, 0.401, 0.7927, 0.4591, 0.401, 0.6654, 0.6654, 0.3385, 0.8881, 0.1127, 0.4457, 0.7927, 0.4591, 0.401, 0.7927, 0.4591, 0.401, 0.8881, 0.1127, 0.4457, 0.8881, 0.1127, 0.4457, 0.7927, 0.4591, 0.401, 0.8881, -0.1129, 0.4456, 0.8881, 0.1127, 0.4457, 0.8881, 0.1127, 0.4457, 0.8881, -0.1127, 0.4457, 0.8881, -0.1129, 0.4456, 0.8881, 0.1127, 0.4457, 0.8881, -0.1127, 0.4457, 0.7927, -0.4591, 0.401, 0.8881, -0.1129, 0.4456, 0.7927, -0.4591, 0.401, 0.7927, -0.4591, 0.401, 0.8881, -0.1129, 0.4456, 0.6654, -0.6654, 0.3385, 0.7927, -0.4591, 0.401, 0.7927, -0.4591, 0.401, 0.7927, 0.4591, 0.401, 0.7927, 0.4591, 0.401, 0.6654, 0.6654, 0.3385, 0.8881, 0.1128, 0.4457, 0.7927, 0.4591, 0.401, 0.7927, 0.4591, 0.401, 0.8881, 0.1128, 0.4457, 0.8881, 0.1128, 0.4457, 0.7927, 0.4591, 0.401, 0.8881, -0.1127, 0.4457, 0.8881, 0.1128, 0.4457, 0.8881, 0.1128, 0.4457, 0.8881, -0.1128, 0.4457, 0.8881, -0.1127, 0.4457, 0.8881, 0.1128, 0.4457, 0.8881, -0.1128, 0.4457, 0.7927, -0.4591, 0.401, 0.8881, -0.1127, 0.4457, 0.7927, -0.4591, 0.401, 0.7927, -0.4591, 0.401, 0.8881, -0.1127, 0.4457, 0.6654, -0.6654, 0.3385, 0.7927, -0.4591, 0.401, 0.7927, -0.4591, 0.401, 0.7927, 0.4591, 0.401, 0.7927, 0.4591, 0.401, 0.6654, 0.6654, 0.3385, 0.8881, 0.1127, 0.4457, 0.7927, 0.4591, 0.401, 0.7927, 0.4591, 0.401, 0.8881, 0.1127, 0.4457, 0.8881, 0.1127, 0.4457, 0.7927, 0.4591, 0.401, 0.8881, -0.1127, 0.4457, 0.8881, 0.1127, 0.4457, 0.8881, 0.1127, 0.4457, 0.8881, -0.1128, 0.4457, 0.8881, -0.1127, 0.4457, 0.8881, 0.1127, 0.4457, 0.8881, -0.1128, 0.4457, 0.7927, -0.4591, 0.401, 0.8881, -0.1127, 0.4457, 0.7927, -0.4591, 0.401, 0.7927, -0.4591, 0.401, 0.8881, -0.1127, 0.4457, 0.6654, -0.6654, 0.3385, 0.7927, -0.4591, 0.401, 0.7927, -0.4591, 0.401, -0.7927, -0.459, 0.4011, -0.7928, -0.459, 0.4011, -0.6654, -0.6654, 0.3385, -0.7927, -0.459, 0.4011, -0.8881, -0.1126, 0.4457, -0.7928, -0.459, 0.4011, -0.8881, -0.1126, 0.4457, -0.8881, -0.1126, 0.4457, -0.7927, -0.459, 0.4011, -0.8881, -0.1126, 0.4457, -0.8881, 0.1128, 0.4457, -0.8881, -0.1126, 0.4457, -0.8881, 0.1128, 0.4457, -0.8881, 0.1128, 0.4457, -0.8881, -0.1126, 0.4457, -0.8881, 0.1128, 0.4457, -0.7927, 0.4591, 0.401, -0.8881, 0.1128, 0.4457, -0.7927, 0.4591, 0.401, -0.7927, 0.4591, 0.401, -0.8881, 0.1128, 0.4457, -0.7927, 0.4591, 0.401, -0.6654, 0.6654, 0.3385, -0.7927, 0.4591, 0.401, 0.0, -1.0, 0.0, 0.0, -1.0, 0.0, 0.0, -1.0, 0.0, 0.0, -1.0, 0.0, 0.0, -1.0, 0.0, 0.0, -1.0, 0.0, 3.54e-08, -0.6049, -0.7963, 2.312e-08, -0.6049, -0.7963, 3.531e-08, -0.6049, -0.7963, 3.531e-08, -0.6049, -0.7963, 2.312e-08, -0.6049, -0.7963, 2.294e-08, -0.6049, -0.7963, -0.7963, -0.6049, -2.809e-08, -0.7963, -0.6049, -2.831e-08, -0.7963, -0.6049, -2.809e-08, -0.7963, -0.6049, -2.809e-08, -0.7963, -0.6049, -2.831e-08, -0.7963, -0.6049, -2.831e-08, 0.0, -0.6049, 0.7963, 8.268e-07, -0.6049, 0.7963, 5.939e-09, -0.6049, 0.7963, 5.939e-09, -0.6049, 0.7963, 8.268e-07, -0.6049, 0.7963, 8.39e-07, -0.6049, 0.7963, 0.7963, -0.6049, -2.809e-08, 0.7963, -0.6049, -2.808e-08, 0.7963, -0.6049, -2.269e-08, 0.7963, -0.6049, -2.808e-08, 0.7963, -0.6049, -2.265e-08, 0.7963, -0.6049, -2.269e-08, 3.846e-08, -1.0, -2.64e-08, -2.675e-09, -1.0, -2.64e-08, 3.885e-08, -1.0, -2.353e-08, -2.675e-09, -1.0, -2.64e-08, 1.633e-09, -1.0, -2.353e-08, 3.885e-08, -1.0, -2.353e-08, -2.675e-09, -1.0, -2.64e-08, 6.952e-08, -1.0, -2.561e-08, 1.633e-09, -1.0, -2.353e-08, 5.408e-08, -1.0, -1.128e-08, 6.952e-08, -1.0, -2.561e-08, -2.675e-09, -1.0, -2.64e-08, 5.408e-08, -1.0, -1.128e-08, 2.287e-09, -1.0, -4.151e-07, 6.952e-08, -1.0, -2.561e-08, 2.287e-09, -1.0, -4.151e-07, -3.589e-08, -1.0, -2.686e-07, 6.952e-08, -1.0, -2.561e-08, 2.287e-09, -1.0, -4.151e-07, 3.846e-08, -1.0, -2.64e-08, -3.589e-08, -1.0, -2.686e-07, 3.846e-08, -1.0, -2.64e-08, 3.885e-08, -1.0, -2.353e-08, -3.589e-08, -1.0, -2.686e-07, -0.9999, 0.01722, 7.15e-10, -0.9999, 0.01722, 7.716e-10, -0.9999, 0.01722, 7.18e-10, -0.9999, 0.01722, 7.716e-10, -0.9999, 0.01722, 7.746e-10, -0.9999, 0.01722, 7.18e-10, -0.6654, -0.6654, 0.3385, -0.7927, -0.4591, 0.401, -0.7927, -0.4591, 0.401, -0.7927, -0.4591, 0.401, -0.8881, -0.1128, 0.4457, -0.7927, -0.4591, 0.401, -0.8881, -0.1127, 0.4457, -0.8881, -0.1128, 0.4457, -0.7927, -0.4591, 0.401, -0.8881, -0.1127, 0.4457, -0.8881, 0.1128, 0.4457, -0.8881, -0.1128, 0.4457, -0.8881, 0.1128, 0.4457, -0.8881, 0.1127, 0.4457, -0.8881, -0.1128, 0.4457, -0.8881, 0.1128, 0.4457, -0.7927, 0.4591, 0.401, -0.8881, 0.1127, 0.4457, -0.7927, 0.4591, 0.401, -0.7927, 0.4591, 0.401, -0.8881, 0.1127, 0.4457, -0.7927, 0.4591, 0.401, -0.6654, 0.6654, 0.3385, -0.7927, 0.4591, 0.401, -0.6654, -0.6654, 0.3385, -0.7927, -0.4591, 0.401, -0.7927, -0.4591, 0.401, -0.7927, -0.4591, 0.401, -0.8881, -0.1127, 0.4457, -0.7927, -0.4591, 0.401, -0.8881, -0.1127, 0.4457, -0.8881, -0.1127, 0.4457, -0.7927, -0.4591, 0.401, -0.8881, -0.1127, 0.4457, -0.8881, 0.1127, 0.4457, -0.8881, -0.1127, 0.4457, -0.8881, 0.1127, 0.4457, -0.8881, 0.1127, 0.4457, -0.8881, -0.1127, 0.4457, -0.8881, 0.1127, 0.4457, -0.7927, 0.4591, 0.401, -0.8881, 0.1127, 0.4457, -0.7927, 0.4591, 0.401, -0.7927, 0.4591, 0.401, -0.8881, 0.1127, 0.4457, -0.7927, 0.4591, 0.401, -0.6654, 0.6654, 0.3385, -0.7927, 0.4591, 0.401, -0.6654, -0.6654, 0.3385, -0.7927, -0.4591, 0.401, -0.7927, -0.4591, 0.401, -0.7927, -0.4591, 0.401, -0.8881, -0.1128, 0.4457, -0.7927, -0.4591, 0.401, -0.8881, -0.1127, 0.4457, -0.8881, -0.1128, 0.4457, -0.7927, -0.4591, 0.401, -0.8881, -0.1127, 0.4457, -0.8881, 0.1128, 0.4457, -0.8881, -0.1128, 0.4457, -0.8881, 0.1128, 0.4457, -0.8881, 0.1127, 0.4457, -0.8881, -0.1128, 0.4457, -0.8881, 0.1128, 0.4457, -0.7927, 0.4591, 0.401, -0.8881, 0.1127, 0.4457, -0.7927, 0.4591, 0.401, -0.7927, 0.4591, 0.401, -0.8881, 0.1127, 0.4457, -0.7927, 0.4591, 0.401, -0.6654, 0.6654, 0.3385, -0.7927, 0.4591, 0.401, -0.6654, -0.6654, 0.3385, -0.7927, -0.4591, 0.401, -0.7927, -0.4591, 0.401, -0.7927, -0.4591, 0.401, -0.8881, -0.1127, 0.4457, -0.7927, -0.4591, 0.401, -0.8881, -0.1127, 0.4457, -0.8881, -0.1127, 0.4457, -0.7927, -0.4591, 0.401, -0.8881, -0.1127, 0.4457, -0.8881, 0.1127, 0.4457, -0.8881, -0.1127, 0.4457, -0.8881, 0.1127, 0.4457, -0.8881, 0.1127, 0.4457, -0.8881, -0.1127, 0.4457, -0.8881, 0.1127, 0.4457, -0.7927, 0.4591, 0.401, -0.8881, 0.1127, 0.4457, -0.7927, 0.4591, 0.401, -0.7927, 0.4591, 0.401, -0.8881, 0.1127, 0.4457, -0.7927, 0.4591, 0.401, -0.6654, 0.6654, 0.3385, -0.7927, 0.4591, 0.401, -0.7927, -0.4591, 0.401, -0.7927, -0.4591, 0.401, -0.6654, -0.6654, 0.3385, -0.7927, -0.4591, 0.401, -0.8881, -0.1127, 0.4457, -0.7927, -0.4591, 0.401, -0.8881, -0.1127, 0.4457, -0.8881, -0.1127, 0.4457, -0.7927, -0.4591, 0.401, -0.8881, -0.1127, 0.4457, -0.8881, 0.1127, 0.4457, -0.8881, -0.1127, 0.4457, -0.8881, 0.1127, 0.4457, -0.8881, 0.1127, 0.4457, -0.8881, -0.1127, 0.4457, -0.8881, 0.1127, 0.4457, -0.7927, 0.4591, 0.401, -0.8881, 0.1127, 0.4457, -0.7927, 0.4591, 0.401, -0.7927, 0.4591, 0.401, -0.8881, 0.1127, 0.4457, -0.7927, 0.4591, 0.401, -0.6654, 0.6654, 0.3385, -0.7927, 0.4591, 0.401, 0.7927, 0.4591, 0.401, 0.7927, 0.4591, 0.401, 0.6654, 0.6654, 0.3385, 0.8881, 0.1128, 0.4456, 0.7927, 0.4591, 0.401, 0.7927, 0.4591, 0.401, 0.8881, 0.1128, 0.4457, 0.8881, 0.1128, 0.4456, 0.7927, 0.4591, 0.401, 0.8881, -0.1128, 0.4457, 0.8881, 0.1128, 0.4456, 0.8881, 0.1128, 0.4457, 0.8881, -0.1127, 0.4457, 0.8881, -0.1128, 0.4457, 0.8881, 0.1128, 0.4457, 0.8881, -0.1127, 0.4457, 0.7927, -0.4591, 0.401, 0.8881, -0.1128, 0.4457, 0.7927, -0.4591, 0.401, 0.7927, -0.4591, 0.401, 0.8881, -0.1128, 0.4457, 0.6654, -0.6654, 0.3385, 0.7927, -0.4591, 0.401, 0.7927, -0.4591, 0.401, 0.7927, 0.4591, 0.401, 0.7927, 0.4591, 0.401, 0.6654, 0.6654, 0.3385, 0.8881, 0.1128, 0.4457, 0.7927, 0.4591, 0.401, 0.7927, 0.4591, 0.401, 0.8881, 0.1128, 0.4457, 0.8881, 0.1128, 0.4457, 0.7927, 0.4591, 0.401, 0.8881, -0.1127, 0.4457, 0.8881, 0.1128, 0.4457, 0.8881, 0.1128, 0.4457, 0.8881, -0.1128, 0.4457, 0.8881, -0.1127, 0.4457, 0.8881, 0.1128, 0.4457, 0.8881, -0.1128, 0.4457, 0.7927, -0.4591, 0.401, 0.8881, -0.1127, 0.4457, 0.7927, -0.4591, 0.401, 0.7927, -0.4591, 0.401, 0.8881, -0.1127, 0.4457, 0.6654, -0.6654, 0.3385, 0.7927, -0.4591, 0.401, 0.7927, -0.4591, 0.401])] * 3)])
me_computer_wall_cabinet_physics = bpy.data.meshes.new('computer_wall_cabinet_physics')
me_computer_wall_cabinet_physics.from_pydata([(24.98, 45.27, -1.545), (24.98, -3.09, -1.545), (-24.97, 45.27, -1.545), (-24.97, -3.09, -1.545), (-24.97, -3.09, 112.9), (24.98, -3.09, 112.9), (-24.97, 45.27, 112.9), (24.98, 45.27, 112.9)], [], [(0, 1, 2), (2, 1, 3), (1, 4, 3), (1, 5, 4), (1, 0, 5), (2, 3, 6), (6, 3, 4), (2, 7, 0), (7, 2, 6), (5, 7, 4), (7, 6, 4), (5, 0, 7)])
me_computer_wall_cabinet_physics.polygons.foreach_set('use_smooth', [True] * 12)
_uv = me_computer_wall_cabinet_physics.uv_layers.new(name='UVMap')
_uv.uv.foreach_set('vector', [0.0, 0.0, 0.0, 0.0, 0.0, 0.0, 0.0, 0.0, 0.0, 0.0, 0.0, 0.0, 0.0, 0.0, 0.0, 0.0, 0.0, 0.0, 0.0, 0.0, 0.0, 0.0, 0.0, 0.0, 0.0, 0.0, 0.0, 0.0, 0.0, 0.0, 0.0, 0.0, 0.0, 0.0, 0.0, 0.0, 0.0, 0.0, 0.0, 0.0, 0.0, 0.0, 0.0, 0.0, 0.0, 0.0, 0.0, 0.0, 0.0, 0.0, 0.0, 0.0, 0.0, 0.0, 0.0, 0.0, 0.0, 0.0, 0.0, 0.0, 0.0, 0.0, 0.0, 0.0, 0.0, 0.0, 0.0, 0.0, 0.0, 0.0, 0.0, 0.0])
me_computer_wall_cabinet_physics.materials.append(mat_phy)
me_computer_wall_cabinet_physics.use_remesh_fix_poles = True
me_computer_wall_cabinet_physics.use_remesh_preserve_attributes = False
me_computer_wall_cabinet_physics.use_mirror_vertex_groups = False
me_computer_wall_cabinet_physics.update()
me_computer_wall_cabinet_physics.normals_split_custom_set([tuple(v) for v in zip(*[iter([-0.4505, 0.1904, 0.8722, 0.8413, 0.3554, 0.4073, -0.8413, 0.3555, -0.4072, -0.8413, 0.3555, -0.4072, 0.8413, 0.3554, 0.4073, 0.4505, 0.1903, -0.8722, 0.8413, 0.3554, 0.4073, 0.8413, -0.3555, -0.4072, 0.4505, 0.1903, -0.8722, 0.8413, 0.3554, 0.4073, 0.4505, -0.1904, 0.8722, 0.8413, -0.3555, -0.4072, 0.8413, 0.3554, 0.4073, -0.4505, 0.1904, 0.8722, 0.4505, -0.1904, 0.8722, -0.8413, 0.3555, -0.4072, 0.4505, 0.1903, -0.8722, -0.4505, -0.1903, -0.8723, -0.4505, -0.1903, -0.8723, 0.4505, 0.1903, -0.8722, 0.8413, -0.3555, -0.4072, -0.8413, 0.3555, -0.4072, -0.8413, -0.3554, 0.4072, -0.4505, 0.1904, 0.8722, -0.8413, -0.3554, 0.4072, -0.8413, 0.3555, -0.4072, -0.4505, -0.1903, -0.8723, 0.4505, -0.1904, 0.8722, -0.8413, -0.3554, 0.4072, 0.8413, -0.3555, -0.4072, -0.8413, -0.3554, 0.4072, -0.4505, -0.1903, -0.8723, 0.8413, -0.3555, -0.4072, 0.4505, -0.1904, 0.8722, -0.4505, 0.1904, 0.8722, -0.8413, -0.3554, 0.4072])] * 3)])
arm_computer_wall_cabinet_qc_skeleton = bpy.data.armatures.new('computer_wall_cabinet.qc_skeleton')  # bones are not reproduced

# ---- objects
ob_computer_wall_cabinet_qc_skeleton = bpy.data.objects.new('computer_wall_cabinet.qc_skeleton', arm_computer_wall_cabinet_qc_skeleton)
ob_computer_wall_cabinet_reference = bpy.data.objects.new('computer_wall_cabinet_reference', me_computer_wall_cabinet_reference)
ob_computer_wall_cabinet_physics = bpy.data.objects.new('computer_wall_cabinet_physics', me_computer_wall_cabinet_physics)

# ---- transforms, parenting, visibility, modifiers, constraints
ob_computer_wall_cabinet_qc_skeleton.location = (0.0, 0.0, 0.0)
ob_computer_wall_cabinet_qc_skeleton.show_in_front = True
ob_computer_wall_cabinet_qc_skeleton.lineart.crease_threshold = 0.0
ob_computer_wall_cabinet_reference.parent = ob_computer_wall_cabinet_qc_skeleton
ob_computer_wall_cabinet_reference.location = (0.0, 0.0, 0.0)
ob_computer_wall_cabinet_reference.lineart.crease_threshold = 0.0
_vg = ob_computer_wall_cabinet_reference.vertex_groups.new(name='static_prop')
_vg.add([0, 1, 2, 3, 4, 5, 6, 7, 8, 9, 10, 11, 12, 13, 14, 15, 16, 17, 18, 19, 20, 21, 22, 23, 24, 25, 26, 27, 28, 29, 30, 31, 32, 33, 34, 35, 36, 37, 38, 39, 40, 41, 42, 43, 44, 45, 46, 47, 48, 49, 50, 51, 52, 53, 54, 55, 56, 57, 58, 59, 60, 61, 62, 63, 64, 65, 66, 67, 68, 69, 70, 71, 72, 73, 74, 75, 76, 77, 78, 79, 80, 81, 82, 83, 84, 85, 86, 87, 88, 89, 90, 91, 92, 93, 94, 95, 96, 97, 98, 99, 100, 101, 102, 103, 104, 105, 106, 107, 108, 109, 110, 111, 112, 113, 114, 115, 116, 117, 118, 119, 120, 121, 122, 123, 124, 125, 126, 127, 128, 129, 130, 131, 132, 133, 134, 135, 136, 137, 138, 139, 140, 141, 142, 143, 144, 145, 146, 147, 148, 149, 150, 151, 152, 153, 154, 155, 156, 157, 158, 159, 160, 161, 162, 163, 164, 165, 166, 167, 168, 169, 170, 171, 172, 173, 174, 175, 176, 177, 178, 179, 180, 181, 182, 183, 184, 185, 186, 187, 188, 189, 190, 191, 192, 193, 194, 195, 196, 197, 198, 199], 1.0, 'REPLACE')
_m = ob_computer_wall_cabinet_reference.modifiers.new('Armature', 'ARMATURE')
_m.object = ob_computer_wall_cabinet_qc_skeleton
ob_computer_wall_cabinet_physics.parent = ob_computer_wall_cabinet_qc_skeleton
ob_computer_wall_cabinet_physics.location = (0.0, 0.0, 0.0)
ob_computer_wall_cabinet_physics.display_type = 'SOLID'
ob_computer_wall_cabinet_physics.show_wire = True
ob_computer_wall_cabinet_physics.lineart.crease_threshold = 0.0
_vg = ob_computer_wall_cabinet_physics.vertex_groups.new(name='static_prop')
_vg.add([0, 1, 2, 3, 4, 5, 6, 7], 1.0, 'REPLACE')
_m = ob_computer_wall_cabinet_physics.modifiers.new('Armature', 'ARMATURE')
_m.object = ob_computer_wall_cabinet_qc_skeleton

# ---- collection membership
scene.collection.objects.link(ob_computer_wall_cabinet_qc_skeleton)
scene.collection.objects.link(ob_computer_wall_cabinet_reference)
scene.collection.objects.link(ob_computer_wall_cabinet_physics)
col_computer_wall_cabinet.objects.link(ob_computer_wall_cabinet_qc_skeleton)
col_computer_wall_cabinet.objects.link(ob_computer_wall_cabinet_reference)
col_computer_wall_cabinet.objects.link(ob_computer_wall_cabinet_physics)

# ---- scene / render settings (as saved in the file)
scene.frame_start = 1; scene.frame_end = 250; scene.frame_set(0)
scene.render.engine = 'BLENDER_EEVEE_NEXT'
scene.cycles.use_denoising = False
scene.cycles.samples = 128
scene.cycles.sampling_pattern = 'TABULATED_SOBOL'
scene.cycles.use_adaptive_sampling = False
scene.cycles.use_light_tree = False
scene.view_settings.view_transform = 'Filmic'
bpy.context.view_layer.update()

# ---- added for rendering (the .blend has no active camera and no usable light): camera, sun + grey world if the file has none
cam_auto = bpy.data.cameras.new('AutoCamera')
cam_auto.lens = 50.0
cam_auto.sensor_width = 36.0
cam_auto.clip_end = 2183.55
ob_auto_camera = bpy.data.objects.new('AutoCamera', cam_auto)
scene.collection.objects.link(ob_auto_camera)
ob_auto_camera.location = (124.419, -128.214, 155.216)
ob_auto_camera.rotation_euler = (1.09748, -7.21219e-08, 0.694738)
scene.camera = ob_auto_camera
light_auto_sun = bpy.data.lights.new('AutoSun', 'SUN')
light_auto_sun.energy = 3.0
light_auto_sun.angle = 0.0523599
ob_auto_sun = bpy.data.objects.new('AutoSun', light_auto_sun)
scene.collection.objects.link(ob_auto_sun)
ob_auto_sun.rotation_euler = (0.872665, 0.174533, 0.523599)
if scene.world is None:
    world_auto = bpy.data.worlds.new('AutoWorld')
    world_auto.color = (0.3, 0.3, 0.3)
    scene.world = world_auto
bpy.context.view_layer.update()
